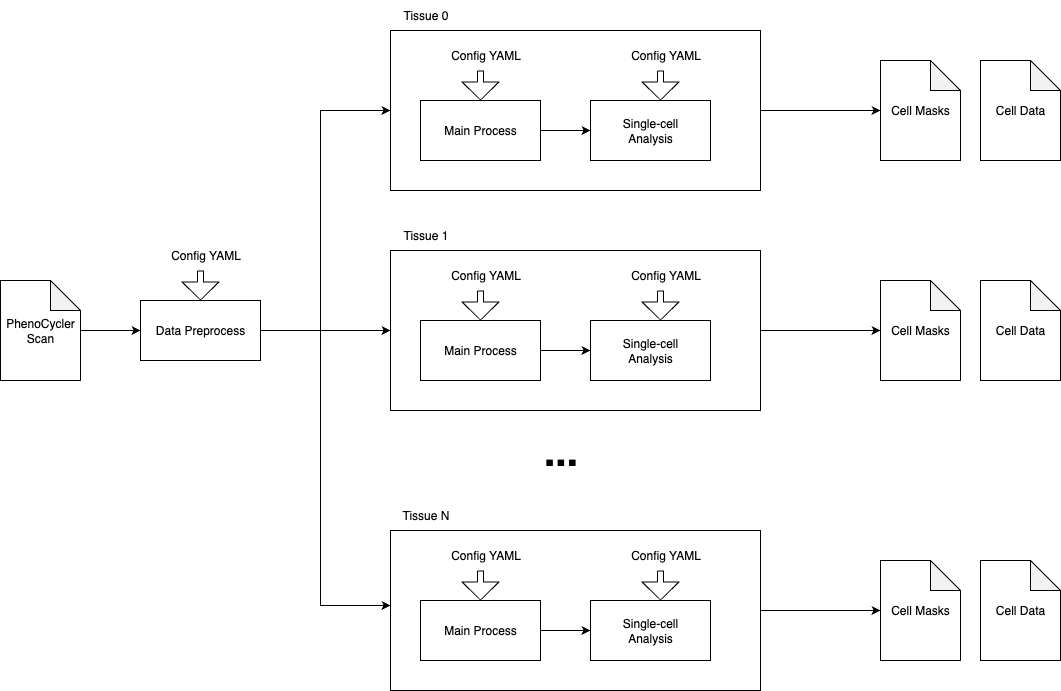

The diagram above was exported from draw.io. Its source (the exported page's mxGraphModel, read from the mxfile embedded in the PNG):
<mxGraphModel dx="3704" dy="1135" grid="1" gridSize="10" guides="1" tooltips="1" connect="1" arrows="1" fold="1" page="1" pageScale="1" pageWidth="850" pageHeight="1100" math="0" shadow="0">
  <root>
    <mxCell id="0" />
    <mxCell id="1" parent="0" />
    <mxCell id="Ee2btw32OyhxIuWz5owK-4" style="edgeStyle=orthogonalEdgeStyle;rounded=0;orthogonalLoop=1;jettySize=auto;html=1;entryX=0;entryY=0.5;entryDx=0;entryDy=0;" edge="1" parent="1" source="Ee2btw32OyhxIuWz5owK-1" target="Ee2btw32OyhxIuWz5owK-6">
      <mxGeometry relative="1" as="geometry">
        <Array as="points">
          <mxPoint x="300" y="650" />
          <mxPoint x="300" y="430" />
        </Array>
      </mxGeometry>
    </mxCell>
    <mxCell id="Ee2btw32OyhxIuWz5owK-16" style="edgeStyle=orthogonalEdgeStyle;rounded=0;orthogonalLoop=1;jettySize=auto;html=1;entryX=0;entryY=0.5;entryDx=0;entryDy=0;" edge="1" parent="1" source="Ee2btw32OyhxIuWz5owK-1">
      <mxGeometry relative="1" as="geometry">
        <mxPoint x="370" y="925" as="targetPoint" />
        <Array as="points">
          <mxPoint x="130" y="650" />
          <mxPoint x="300" y="650" />
          <mxPoint x="300" y="925" />
        </Array>
      </mxGeometry>
    </mxCell>
    <mxCell id="Ee2btw32OyhxIuWz5owK-19" style="edgeStyle=orthogonalEdgeStyle;rounded=0;orthogonalLoop=1;jettySize=auto;html=1;entryX=0;entryY=0.5;entryDx=0;entryDy=0;" edge="1" parent="1" source="Ee2btw32OyhxIuWz5owK-1">
      <mxGeometry relative="1" as="geometry">
        <mxPoint x="370" y="650" as="targetPoint" />
      </mxGeometry>
    </mxCell>
    <mxCell id="Ee2btw32OyhxIuWz5owK-1" value="Data Preprocess" style="whiteSpace=wrap;html=1;" vertex="1" parent="1">
      <mxGeometry x="120" y="620" width="120" height="60" as="geometry" />
    </mxCell>
    <mxCell id="Ee2btw32OyhxIuWz5owK-5" style="edgeStyle=orthogonalEdgeStyle;rounded=0;orthogonalLoop=1;jettySize=auto;html=1;entryX=0;entryY=0.5;entryDx=0;entryDy=0;" edge="1" parent="1" source="Ee2btw32OyhxIuWz5owK-2" target="Ee2btw32OyhxIuWz5owK-3">
      <mxGeometry relative="1" as="geometry" />
    </mxCell>
    <mxCell id="Ee2btw32OyhxIuWz5owK-2" value="Main Process" style="whiteSpace=wrap;html=1;" vertex="1" parent="1">
      <mxGeometry x="400" y="420" width="120" height="60" as="geometry" />
    </mxCell>
    <mxCell id="Ee2btw32OyhxIuWz5owK-3" value="Single-cell&lt;br&gt;&lt;div&gt;Analysis&lt;/div&gt;" style="whiteSpace=wrap;html=1;" vertex="1" parent="1">
      <mxGeometry x="570" y="420" width="120" height="60" as="geometry" />
    </mxCell>
    <mxCell id="Ee2btw32OyhxIuWz5owK-50" style="edgeStyle=orthogonalEdgeStyle;rounded=0;orthogonalLoop=1;jettySize=auto;html=1;entryX=0;entryY=0.5;entryDx=0;entryDy=0;entryPerimeter=0;" edge="1" parent="1" source="Ee2btw32OyhxIuWz5owK-6" target="Ee2btw32OyhxIuWz5owK-48">
      <mxGeometry relative="1" as="geometry">
        <mxPoint x="810" y="420" as="targetPoint" />
      </mxGeometry>
    </mxCell>
    <mxCell id="Ee2btw32OyhxIuWz5owK-6" value="" style="whiteSpace=wrap;html=1;fillColor=none;" vertex="1" parent="1">
      <mxGeometry x="370" y="350" width="370" height="160" as="geometry" />
    </mxCell>
    <mxCell id="Ee2btw32OyhxIuWz5owK-17" value="&lt;font style=&quot;font-size: 41px;&quot;&gt;&lt;b&gt;...&lt;/b&gt;&lt;/font&gt;" style="text;html=1;align=center;verticalAlign=middle;resizable=0;points=[];autosize=1;strokeColor=none;fillColor=none;" vertex="1" parent="1">
      <mxGeometry x="510" y="740" width="60" height="60" as="geometry" />
    </mxCell>
    <mxCell id="Ee2btw32OyhxIuWz5owK-21" style="edgeStyle=orthogonalEdgeStyle;rounded=0;orthogonalLoop=1;jettySize=auto;html=1;entryX=0;entryY=0.5;entryDx=0;entryDy=0;" edge="1" parent="1" source="Ee2btw32OyhxIuWz5owK-20" target="Ee2btw32OyhxIuWz5owK-1">
      <mxGeometry relative="1" as="geometry" />
    </mxCell>
    <mxCell id="Ee2btw32OyhxIuWz5owK-20" value="PhenoCycler&lt;div&gt;Scan&lt;/div&gt;" style="shape=note;whiteSpace=wrap;html=1;backgroundOutline=1;darkOpacity=0.05;" vertex="1" parent="1">
      <mxGeometry x="-20" y="600" width="80" height="100" as="geometry" />
    </mxCell>
    <mxCell id="Ee2btw32OyhxIuWz5owK-23" value="" style="edgeStyle=none;orthogonalLoop=1;jettySize=auto;html=1;shape=flexArrow;rounded=1;startSize=8;endSize=5.67;endWidth=30;width=6;" edge="1" parent="1">
      <mxGeometry width="100" relative="1" as="geometry">
        <mxPoint x="180" y="590" as="sourcePoint" />
        <mxPoint x="180" y="620" as="targetPoint" />
        <Array as="points" />
      </mxGeometry>
    </mxCell>
    <mxCell id="Ee2btw32OyhxIuWz5owK-24" value="Config YAML" style="text;html=1;align=center;verticalAlign=middle;resizable=0;points=[];autosize=1;strokeColor=none;fillColor=none;" vertex="1" parent="1">
      <mxGeometry x="140" y="560" width="90" height="30" as="geometry" />
    </mxCell>
    <mxCell id="Ee2btw32OyhxIuWz5owK-25" value="" style="edgeStyle=none;orthogonalLoop=1;jettySize=auto;html=1;shape=flexArrow;rounded=1;startSize=8;endSize=5.67;endWidth=30;width=6;" edge="1" parent="1">
      <mxGeometry width="100" relative="1" as="geometry">
        <mxPoint x="460" y="390" as="sourcePoint" />
        <mxPoint x="460" y="420" as="targetPoint" />
        <Array as="points" />
      </mxGeometry>
    </mxCell>
    <mxCell id="Ee2btw32OyhxIuWz5owK-26" value="Config YAML" style="text;html=1;align=center;verticalAlign=middle;resizable=0;points=[];autosize=1;strokeColor=none;fillColor=none;" vertex="1" parent="1">
      <mxGeometry x="420" y="360" width="90" height="30" as="geometry" />
    </mxCell>
    <mxCell id="Ee2btw32OyhxIuWz5owK-27" value="" style="edgeStyle=none;orthogonalLoop=1;jettySize=auto;html=1;shape=flexArrow;rounded=1;startSize=8;endSize=5.67;endWidth=30;width=6;" edge="1" parent="1">
      <mxGeometry width="100" relative="1" as="geometry">
        <mxPoint x="640" y="390" as="sourcePoint" />
        <mxPoint x="640" y="420" as="targetPoint" />
        <Array as="points" />
      </mxGeometry>
    </mxCell>
    <mxCell id="Ee2btw32OyhxIuWz5owK-28" value="Config YAML" style="text;html=1;align=center;verticalAlign=middle;resizable=0;points=[];autosize=1;strokeColor=none;fillColor=none;" vertex="1" parent="1">
      <mxGeometry x="600" y="360" width="90" height="30" as="geometry" />
    </mxCell>
    <mxCell id="Ee2btw32OyhxIuWz5owK-29" style="edgeStyle=orthogonalEdgeStyle;rounded=0;orthogonalLoop=1;jettySize=auto;html=1;entryX=0;entryY=0.5;entryDx=0;entryDy=0;" edge="1" parent="1" source="Ee2btw32OyhxIuWz5owK-30" target="Ee2btw32OyhxIuWz5owK-31">
      <mxGeometry relative="1" as="geometry" />
    </mxCell>
    <mxCell id="Ee2btw32OyhxIuWz5owK-30" value="Main Process" style="whiteSpace=wrap;html=1;" vertex="1" parent="1">
      <mxGeometry x="400" y="640" width="120" height="60" as="geometry" />
    </mxCell>
    <mxCell id="Ee2btw32OyhxIuWz5owK-31" value="Single-cell&lt;br&gt;&lt;div&gt;Analysis&lt;/div&gt;" style="whiteSpace=wrap;html=1;" vertex="1" parent="1">
      <mxGeometry x="570" y="640" width="120" height="60" as="geometry" />
    </mxCell>
    <mxCell id="Ee2btw32OyhxIuWz5owK-32" value="" style="whiteSpace=wrap;html=1;fillColor=none;" vertex="1" parent="1">
      <mxGeometry x="370" y="570" width="370" height="160" as="geometry" />
    </mxCell>
    <mxCell id="Ee2btw32OyhxIuWz5owK-33" value="" style="edgeStyle=none;orthogonalLoop=1;jettySize=auto;html=1;shape=flexArrow;rounded=1;startSize=8;endSize=5.67;endWidth=30;width=6;" edge="1" parent="1">
      <mxGeometry width="100" relative="1" as="geometry">
        <mxPoint x="460" y="610" as="sourcePoint" />
        <mxPoint x="460" y="640" as="targetPoint" />
        <Array as="points" />
      </mxGeometry>
    </mxCell>
    <mxCell id="Ee2btw32OyhxIuWz5owK-34" value="Config YAML" style="text;html=1;align=center;verticalAlign=middle;resizable=0;points=[];autosize=1;strokeColor=none;fillColor=none;" vertex="1" parent="1">
      <mxGeometry x="420" y="580" width="90" height="30" as="geometry" />
    </mxCell>
    <mxCell id="Ee2btw32OyhxIuWz5owK-35" value="" style="edgeStyle=none;orthogonalLoop=1;jettySize=auto;html=1;shape=flexArrow;rounded=1;startSize=8;endSize=5.67;endWidth=30;width=6;" edge="1" parent="1">
      <mxGeometry width="100" relative="1" as="geometry">
        <mxPoint x="640" y="610" as="sourcePoint" />
        <mxPoint x="640" y="640" as="targetPoint" />
        <Array as="points" />
      </mxGeometry>
    </mxCell>
    <mxCell id="Ee2btw32OyhxIuWz5owK-36" value="Config YAML" style="text;html=1;align=center;verticalAlign=middle;resizable=0;points=[];autosize=1;strokeColor=none;fillColor=none;" vertex="1" parent="1">
      <mxGeometry x="600" y="580" width="90" height="30" as="geometry" />
    </mxCell>
    <mxCell id="Ee2btw32OyhxIuWz5owK-37" style="edgeStyle=orthogonalEdgeStyle;rounded=0;orthogonalLoop=1;jettySize=auto;html=1;entryX=0;entryY=0.5;entryDx=0;entryDy=0;" edge="1" parent="1" source="Ee2btw32OyhxIuWz5owK-38" target="Ee2btw32OyhxIuWz5owK-39">
      <mxGeometry relative="1" as="geometry" />
    </mxCell>
    <mxCell id="Ee2btw32OyhxIuWz5owK-38" value="Main Process" style="whiteSpace=wrap;html=1;" vertex="1" parent="1">
      <mxGeometry x="400" y="920" width="120" height="60" as="geometry" />
    </mxCell>
    <mxCell id="Ee2btw32OyhxIuWz5owK-39" value="Single-cell&lt;br&gt;&lt;div&gt;Analysis&lt;/div&gt;" style="whiteSpace=wrap;html=1;" vertex="1" parent="1">
      <mxGeometry x="570" y="920" width="120" height="60" as="geometry" />
    </mxCell>
    <mxCell id="Ee2btw32OyhxIuWz5owK-56" style="edgeStyle=orthogonalEdgeStyle;rounded=0;orthogonalLoop=1;jettySize=auto;html=1;exitX=1;exitY=0.5;exitDx=0;exitDy=0;entryX=0;entryY=0.5;entryDx=0;entryDy=0;entryPerimeter=0;" edge="1" parent="1" source="Ee2btw32OyhxIuWz5owK-40" target="Ee2btw32OyhxIuWz5owK-53">
      <mxGeometry relative="1" as="geometry">
        <mxPoint x="840" y="930" as="targetPoint" />
      </mxGeometry>
    </mxCell>
    <mxCell id="Ee2btw32OyhxIuWz5owK-40" value="" style="whiteSpace=wrap;html=1;fillColor=none;" vertex="1" parent="1">
      <mxGeometry x="370" y="850" width="370" height="160" as="geometry" />
    </mxCell>
    <mxCell id="Ee2btw32OyhxIuWz5owK-41" value="" style="edgeStyle=none;orthogonalLoop=1;jettySize=auto;html=1;shape=flexArrow;rounded=1;startSize=8;endSize=5.67;endWidth=30;width=6;" edge="1" parent="1">
      <mxGeometry width="100" relative="1" as="geometry">
        <mxPoint x="460" y="890" as="sourcePoint" />
        <mxPoint x="460" y="920" as="targetPoint" />
        <Array as="points" />
      </mxGeometry>
    </mxCell>
    <mxCell id="Ee2btw32OyhxIuWz5owK-42" value="Config YAML" style="text;html=1;align=center;verticalAlign=middle;resizable=0;points=[];autosize=1;strokeColor=none;fillColor=none;" vertex="1" parent="1">
      <mxGeometry x="420" y="860" width="90" height="30" as="geometry" />
    </mxCell>
    <mxCell id="Ee2btw32OyhxIuWz5owK-43" value="" style="edgeStyle=none;orthogonalLoop=1;jettySize=auto;html=1;shape=flexArrow;rounded=1;startSize=8;endSize=5.67;endWidth=30;width=6;" edge="1" parent="1">
      <mxGeometry width="100" relative="1" as="geometry">
        <mxPoint x="640" y="890" as="sourcePoint" />
        <mxPoint x="640" y="920" as="targetPoint" />
        <Array as="points" />
      </mxGeometry>
    </mxCell>
    <mxCell id="Ee2btw32OyhxIuWz5owK-44" value="Config YAML" style="text;html=1;align=center;verticalAlign=middle;resizable=0;points=[];autosize=1;strokeColor=none;fillColor=none;" vertex="1" parent="1">
      <mxGeometry x="600" y="860" width="90" height="30" as="geometry" />
    </mxCell>
    <mxCell id="Ee2btw32OyhxIuWz5owK-45" value="Tissue 0" style="text;html=1;align=center;verticalAlign=middle;resizable=0;points=[];autosize=1;strokeColor=none;fillColor=none;" vertex="1" parent="1">
      <mxGeometry x="370" y="320" width="70" height="30" as="geometry" />
    </mxCell>
    <mxCell id="Ee2btw32OyhxIuWz5owK-46" value="Tissue 1" style="text;html=1;align=center;verticalAlign=middle;resizable=0;points=[];autosize=1;strokeColor=none;fillColor=none;" vertex="1" parent="1">
      <mxGeometry x="370" y="540" width="70" height="30" as="geometry" />
    </mxCell>
    <mxCell id="Ee2btw32OyhxIuWz5owK-47" value="Tissue N" style="text;html=1;align=center;verticalAlign=middle;resizable=0;points=[];autosize=1;strokeColor=none;fillColor=none;" vertex="1" parent="1">
      <mxGeometry x="370" y="820" width="70" height="30" as="geometry" />
    </mxCell>
    <mxCell id="Ee2btw32OyhxIuWz5owK-48" value="Cell Masks" style="shape=note;whiteSpace=wrap;html=1;backgroundOutline=1;darkOpacity=0.05;" vertex="1" parent="1">
      <mxGeometry x="860" y="380" width="80" height="100" as="geometry" />
    </mxCell>
    <mxCell id="Ee2btw32OyhxIuWz5owK-49" value="Cell Data" style="shape=note;whiteSpace=wrap;html=1;backgroundOutline=1;darkOpacity=0.05;" vertex="1" parent="1">
      <mxGeometry x="960" y="380" width="80" height="100" as="geometry" />
    </mxCell>
    <mxCell id="Ee2btw32OyhxIuWz5owK-51" value="Cell Masks" style="shape=note;whiteSpace=wrap;html=1;backgroundOutline=1;darkOpacity=0.05;" vertex="1" parent="1">
      <mxGeometry x="860" y="600" width="80" height="100" as="geometry" />
    </mxCell>
    <mxCell id="Ee2btw32OyhxIuWz5owK-52" value="Cell Data" style="shape=note;whiteSpace=wrap;html=1;backgroundOutline=1;darkOpacity=0.05;" vertex="1" parent="1">
      <mxGeometry x="960" y="600" width="80" height="100" as="geometry" />
    </mxCell>
    <mxCell id="Ee2btw32OyhxIuWz5owK-53" value="Cell Masks" style="shape=note;whiteSpace=wrap;html=1;backgroundOutline=1;darkOpacity=0.05;" vertex="1" parent="1">
      <mxGeometry x="860" y="880" width="80" height="100" as="geometry" />
    </mxCell>
    <mxCell id="Ee2btw32OyhxIuWz5owK-54" value="Cell Data" style="shape=note;whiteSpace=wrap;html=1;backgroundOutline=1;darkOpacity=0.05;" vertex="1" parent="1">
      <mxGeometry x="960" y="880" width="80" height="100" as="geometry" />
    </mxCell>
    <mxCell id="Ee2btw32OyhxIuWz5owK-55" style="edgeStyle=orthogonalEdgeStyle;rounded=0;orthogonalLoop=1;jettySize=auto;html=1;exitX=1;exitY=0.5;exitDx=0;exitDy=0;entryX=0;entryY=0.5;entryDx=0;entryDy=0;entryPerimeter=0;" edge="1" parent="1" source="Ee2btw32OyhxIuWz5owK-32" target="Ee2btw32OyhxIuWz5owK-51">
      <mxGeometry relative="1" as="geometry" />
    </mxCell>
  </root>
</mxGraphModel>